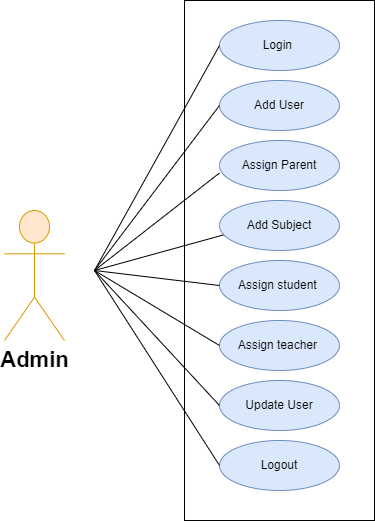

The diagram above was exported from draw.io. Its source (the exported page's mxGraphModel, read from the mxfile embedded in the PNG):
<mxGraphModel dx="1318" dy="551" grid="1" gridSize="10" guides="1" tooltips="1" connect="1" arrows="1" fold="1" page="1" pageScale="1" pageWidth="827" pageHeight="1169" math="0" shadow="0">
  <root>
    <mxCell id="0" />
    <mxCell id="1" parent="0" />
    <mxCell id="qbP6EFYVenxCWwXVQfc_-1" value="Admin" style="shape=umlActor;verticalLabelPosition=bottom;verticalAlign=top;html=1;outlineConnect=0;fillColor=#ffe6cc;strokeColor=#d79b00;fontSize=22;fontStyle=1" parent="1" vertex="1">
      <mxGeometry x="190" y="340" width="60" height="130" as="geometry" />
    </mxCell>
    <mxCell id="qbP6EFYVenxCWwXVQfc_-3" value="" style="rounded=0;whiteSpace=wrap;html=1;" parent="1" vertex="1">
      <mxGeometry x="370" y="130" width="190" height="520" as="geometry" />
    </mxCell>
    <mxCell id="qbP6EFYVenxCWwXVQfc_-4" value="Login&amp;nbsp;" style="ellipse;whiteSpace=wrap;html=1;fillColor=#dae8fc;strokeColor=#6c8ebf;" parent="1" vertex="1">
      <mxGeometry x="405" y="150" width="120" height="50" as="geometry" />
    </mxCell>
    <mxCell id="qbP6EFYVenxCWwXVQfc_-5" value="Add User" style="ellipse;whiteSpace=wrap;html=1;fillColor=#dae8fc;strokeColor=#6c8ebf;" parent="1" vertex="1">
      <mxGeometry x="405" y="210" width="120" height="50" as="geometry" />
    </mxCell>
    <mxCell id="qbP6EFYVenxCWwXVQfc_-6" value="Assign Parent" style="ellipse;whiteSpace=wrap;html=1;fillColor=#dae8fc;strokeColor=#6c8ebf;" parent="1" vertex="1">
      <mxGeometry x="405" y="270" width="120" height="50" as="geometry" />
    </mxCell>
    <mxCell id="qbP6EFYVenxCWwXVQfc_-7" value="Add Subject" style="ellipse;whiteSpace=wrap;html=1;fillColor=#dae8fc;strokeColor=#6c8ebf;" parent="1" vertex="1">
      <mxGeometry x="405" y="330" width="120" height="50" as="geometry" />
    </mxCell>
    <mxCell id="qbP6EFYVenxCWwXVQfc_-8" value="Assign student&amp;nbsp;" style="ellipse;whiteSpace=wrap;html=1;fillColor=#dae8fc;strokeColor=#6c8ebf;" parent="1" vertex="1">
      <mxGeometry x="405" y="390" width="120" height="50" as="geometry" />
    </mxCell>
    <mxCell id="qbP6EFYVenxCWwXVQfc_-9" value="Assign teacher&amp;nbsp;" style="ellipse;whiteSpace=wrap;html=1;fillColor=#dae8fc;strokeColor=#6c8ebf;" parent="1" vertex="1">
      <mxGeometry x="405" y="450" width="120" height="50" as="geometry" />
    </mxCell>
    <mxCell id="qbP6EFYVenxCWwXVQfc_-11" value="Update User" style="ellipse;whiteSpace=wrap;html=1;fillColor=#dae8fc;strokeColor=#6c8ebf;" parent="1" vertex="1">
      <mxGeometry x="405" y="510" width="120" height="50" as="geometry" />
    </mxCell>
    <mxCell id="qbP6EFYVenxCWwXVQfc_-15" value="Logout" style="ellipse;whiteSpace=wrap;html=1;fillColor=#dae8fc;strokeColor=#6c8ebf;" parent="1" vertex="1">
      <mxGeometry x="405" y="570" width="120" height="50" as="geometry" />
    </mxCell>
    <mxCell id="NwQSoQNBEriOMfrFQyMA-1" value="" style="endArrow=none;html=1;rounded=0;strokeColor=default;align=center;verticalAlign=middle;fontFamily=Helvetica;fontSize=11;fontColor=default;labelBackgroundColor=default;entryX=0;entryY=0.5;entryDx=0;entryDy=0;" parent="1" target="qbP6EFYVenxCWwXVQfc_-4" edge="1">
      <mxGeometry width="50" height="50" relative="1" as="geometry">
        <mxPoint x="280" y="400" as="sourcePoint" />
        <mxPoint x="500" y="290" as="targetPoint" />
      </mxGeometry>
    </mxCell>
    <mxCell id="NwQSoQNBEriOMfrFQyMA-2" value="" style="endArrow=none;html=1;rounded=0;strokeColor=default;align=center;verticalAlign=middle;fontFamily=Helvetica;fontSize=11;fontColor=default;labelBackgroundColor=default;entryX=0;entryY=0.5;entryDx=0;entryDy=0;" parent="1" target="qbP6EFYVenxCWwXVQfc_-5" edge="1">
      <mxGeometry width="50" height="50" relative="1" as="geometry">
        <mxPoint x="280" y="400" as="sourcePoint" />
        <mxPoint x="400" y="240" as="targetPoint" />
      </mxGeometry>
    </mxCell>
    <mxCell id="NwQSoQNBEriOMfrFQyMA-3" value="" style="endArrow=none;html=1;rounded=0;strokeColor=default;align=center;verticalAlign=middle;fontFamily=Helvetica;fontSize=11;fontColor=default;labelBackgroundColor=default;entryX=0;entryY=0.5;entryDx=0;entryDy=0;" parent="1" target="qbP6EFYVenxCWwXVQfc_-8" edge="1">
      <mxGeometry width="50" height="50" relative="1" as="geometry">
        <mxPoint x="280" y="400" as="sourcePoint" />
        <mxPoint x="165" y="390" as="targetPoint" />
      </mxGeometry>
    </mxCell>
    <mxCell id="NwQSoQNBEriOMfrFQyMA-6" value="" style="endArrow=none;html=1;rounded=0;strokeColor=default;align=center;verticalAlign=middle;fontFamily=Helvetica;fontSize=11;fontColor=default;labelBackgroundColor=default;entryX=0.031;entryY=0.69;entryDx=0;entryDy=0;entryPerimeter=0;" parent="1" target="qbP6EFYVenxCWwXVQfc_-7" edge="1">
      <mxGeometry width="50" height="50" relative="1" as="geometry">
        <mxPoint x="280" y="400" as="sourcePoint" />
        <mxPoint x="405" y="360" as="targetPoint" />
      </mxGeometry>
    </mxCell>
    <mxCell id="NwQSoQNBEriOMfrFQyMA-7" value="" style="endArrow=none;html=1;rounded=0;strokeColor=default;align=center;verticalAlign=middle;fontFamily=Helvetica;fontSize=11;fontColor=default;labelBackgroundColor=default;entryX=0;entryY=0.5;entryDx=0;entryDy=0;" parent="1" edge="1">
      <mxGeometry width="50" height="50" relative="1" as="geometry">
        <mxPoint x="280" y="400" as="sourcePoint" />
        <mxPoint x="405" y="302.5" as="targetPoint" />
      </mxGeometry>
    </mxCell>
    <mxCell id="NwQSoQNBEriOMfrFQyMA-9" value="" style="endArrow=none;html=1;rounded=0;strokeColor=default;align=center;verticalAlign=middle;fontFamily=Helvetica;fontSize=11;fontColor=default;labelBackgroundColor=default;exitX=0;exitY=0.5;exitDx=0;exitDy=0;" parent="1" source="qbP6EFYVenxCWwXVQfc_-15" edge="1">
      <mxGeometry width="50" height="50" relative="1" as="geometry">
        <mxPoint x="30" y="615" as="sourcePoint" />
        <mxPoint x="280" y="400" as="targetPoint" />
      </mxGeometry>
    </mxCell>
    <mxCell id="NwQSoQNBEriOMfrFQyMA-10" value="" style="endArrow=none;html=1;rounded=0;strokeColor=default;align=center;verticalAlign=middle;fontFamily=Helvetica;fontSize=11;fontColor=default;labelBackgroundColor=default;entryX=0;entryY=0.5;entryDx=0;entryDy=0;" parent="1" target="qbP6EFYVenxCWwXVQfc_-11" edge="1">
      <mxGeometry width="50" height="50" relative="1" as="geometry">
        <mxPoint x="280" y="400" as="sourcePoint" />
        <mxPoint x="165" y="510" as="targetPoint" />
      </mxGeometry>
    </mxCell>
    <mxCell id="NwQSoQNBEriOMfrFQyMA-11" value="" style="endArrow=none;html=1;rounded=0;strokeColor=default;align=center;verticalAlign=middle;fontFamily=Helvetica;fontSize=11;fontColor=default;labelBackgroundColor=default;entryX=0;entryY=0.5;entryDx=0;entryDy=0;" parent="1" target="qbP6EFYVenxCWwXVQfc_-9" edge="1">
      <mxGeometry width="50" height="50" relative="1" as="geometry">
        <mxPoint x="280" y="400" as="sourcePoint" />
        <mxPoint x="400" y="470" as="targetPoint" />
      </mxGeometry>
    </mxCell>
    <mxCell id="4R6U_wa-6wzr6qQFUC8V-1" style="edgeStyle=orthogonalEdgeStyle;rounded=0;orthogonalLoop=1;jettySize=auto;html=1;exitX=0.5;exitY=1;exitDx=0;exitDy=0;" edge="1" parent="1" source="qbP6EFYVenxCWwXVQfc_-3" target="qbP6EFYVenxCWwXVQfc_-3">
      <mxGeometry relative="1" as="geometry" />
    </mxCell>
  </root>
</mxGraphModel>